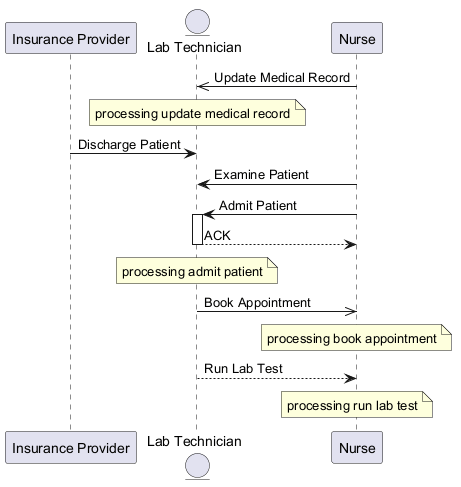

The diagram above was rendered by PlantUML. Its source (embedded in the PNG):
@startuml
skinparam backgroundColor #FFFFFF
skinparam classBackgroundColor #F3E5F5
skinparam classBorderColor #6A1B9A
participant "Insurance Provider" as IP
entity "Lab Technician" as LT
participant "Nurse" as N
N ->> LT : Update Medical Record
note over LT : processing update medical record
IP -> LT : Discharge Patient
N -> LT : Examine Patient
N -> LT : Admit Patient
activate LT
LT --> N : ACK
deactivate LT
note over LT : processing admit patient
LT ->> N : Book Appointment
note over N : processing book appointment
LT --> N : Run Lab Test
note over N : processing run lab test
@enduml